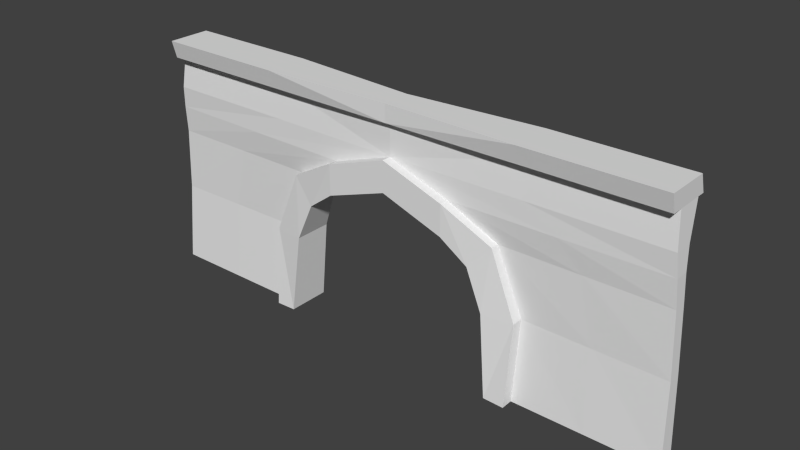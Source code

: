 # Source: gate.blend  (saved by Blender 2.91.10; exported with 4.5.12 LTS)
import bpy
from mathutils import Matrix  # noqa: F401  (used for matrix-valued properties, if any)

bpy.ops.wm.read_factory_settings(use_empty=True)
scene = bpy.context.scene
scene.name = 'Scene'

# ---- collections
col_collection_1 = bpy.data.collections.new('Collection 1'); scene.collection.children.link(col_collection_1)

# ---- materials (node trees are filled in below, after node groups)
mat_material = bpy.data.materials.new('Material')
mat_material.alpha_threshold = 0.0
mat_material.use_transparent_shadow = False
mat_material.roughness = 0.5
mat_material.line_color = (0.0, 0.0, 0.0, 1.0)

# ---- material node trees

# ---- world
world_world = bpy.data.worlds.new('World'); scene.world = world_world
world_world.color = (0.05088, 0.05088, 0.05088)
world_world.use_sun_shadow = False
world_world.sun_shadow_jitter_overblur = 0.0
world_world.cycles.sampling_method = 'MANUAL'
world_world.cycles.sample_map_resolution = 256

# ---- meshes
me_cube = bpy.data.meshes.new('Cube')
me_cube.from_pydata([(4.064, 1.0, -1.0), (4.064, -1.148, -1.0), (4.064, 1.0, 1.0), (4.064, -1.148, 1.0), (5.819, 0.965, -2.297), (5.819, -1.018, -2.297), (7.246, 0.9275, -0.7539), (7.246, -0.763, -0.7539), (6.913, 1.389, -4.808), (6.913, -1.098, -4.808), (8.908, 1.351, -4.841), (8.908, -0.8134, -4.841), (7.472, 1.476, -10.04), (7.472, -1.313, -10.04), (8.82, 1.476, -10.08), (8.82, -1.313, -10.08), (4.064, 0.5261, 1.0), (4.064, -0.5261, 1.0), (7.246, 0.5871, -0.7539), (7.246, -0.2064, -0.7539), (8.908, 0.9484, -4.841), (8.908, -0.08994, -4.841), (8.82, 0.9076, -10.08), (8.82, -0.516, -10.08), (17.64, 0.5392, 1.0), (17.64, -0.3491, 1.0), (17.52, 0.7588, 2.408), (17.52, -0.4447, 2.408), (17.72, 0.5871, -0.7539), (17.72, -0.2064, -0.7539), (17.92, 0.5871, -4.841), (17.92, -0.2064, -4.841), (18.13, 0.5261, -10.08), (18.13, -0.5261, -10.08), (17.32, 1.499, 4.556), (17.32, -0.2261, 4.556), (17.32, 2.014, 4.552), (17.32, -0.9096, 4.552), (17.32, 1.627, 5.699), (17.32, -1.207, 5.699), (8.759, 0.7616, 2.408), (13.42, -0.1482, -4.841), (13.47, -0.521, -10.08), (10.85, 0.5326, 1.0), (12.48, -0.2064, -0.7539), (10.85, -0.4376, 1.0), (13.42, 0.7677, -4.841), (13.47, 0.7168, -10.08), (8.759, -0.4431, 2.408), (12.48, 0.5871, -0.7539), (8.662, 1.499, 4.556), (8.662, -0.2261, 4.556), (8.662, 2.014, 4.552), (8.662, -0.9096, 4.552), (8.662, 1.627, 5.699), (8.662, -1.207, 5.699), (-4.064, 1.0, -1.0), (-4.064, -1.148, -1.0), (-4.064, 1.0, 1.0), (-4.064, -1.148, 1.0), (0.0, 1.0, 0.4076), (0.0, -1.148, 0.4076), (0.0, 1.0, 2.408), (0.0, -1.148, 2.408), (-5.819, 0.965, -2.297), (-5.819, -1.018, -2.297), (-7.246, 0.9275, -0.7539), (-7.246, -0.763, -0.7539), (-6.913, 1.389, -4.808), (-6.913, -1.098, -4.808), (-8.908, 1.351, -4.841), (-8.908, -0.8134, -4.841), (-7.472, 1.476, -10.04), (-7.472, -1.313, -10.04), (-8.82, 1.476, -10.08), (-8.82, -1.313, -10.08), (-4.064, 0.5261, 1.0), (-4.064, -0.5261, 1.0), (0.0, 0.5261, 2.408), (0.0, -0.5261, 2.408), (-7.246, 0.5871, -0.7539), (-7.246, -0.2064, -0.7539), (-8.908, 0.9484, -4.841), (-8.908, -0.08994, -4.841), (-8.82, 0.9076, -10.08), (-8.82, -0.516, -10.08), (-17.64, 0.5392, 1.0), (-17.64, -0.3491, 1.0), (-17.52, 0.7588, 2.408), (-17.52, -0.4447, 2.408), (-17.72, 0.5871, -0.7539), (-17.72, -0.2064, -0.7539), (-17.92, 0.5871, -4.841), (-17.92, -0.2064, -4.841), (-18.13, 0.5261, -10.08), (-18.13, -0.5261, -10.08), (0.0, 0.5261, 4.556), (-17.32, 1.499, 4.556), (0.0, -0.5261, 4.556), (-17.32, -0.2261, 4.556), (0.0, 0.9458, 4.552), (-17.32, 2.014, 4.552), (0.0, -0.9458, 4.552), (-17.32, -0.9096, 4.552), (0.0, 0.9458, 5.699), (-17.32, 1.627, 5.699), (0.0, -0.9458, 5.699), (-17.32, -1.207, 5.699), (-8.759, 0.7616, 2.408), (-13.42, -0.1482, -4.841), (-13.47, -0.521, -10.08), (-10.85, 0.5326, 1.0), (-12.48, -0.2064, -0.7539), (-10.85, -0.4376, 1.0), (-13.42, 0.7677, -4.841), (-13.47, 0.7168, -10.08), (-8.759, -0.4431, 2.408), (-12.48, 0.5871, -0.7539), (-8.662, 1.499, 4.556), (-8.662, -0.2261, 4.556), (-8.662, 2.014, 4.552), (-8.662, -0.9096, 4.552), (-8.662, 1.627, 5.699), (-8.662, -1.207, 5.699)], [], [(2, 0, 60, 62), (1, 3, 63, 61), (2, 62, 78, 16), (0, 1, 61, 60), (7, 5, 9, 11), (0, 2, 6, 4), (3, 1, 5, 7), (1, 0, 4, 5), (3, 7, 19, 17), (5, 4, 8, 9), (14, 10, 20, 22), (4, 6, 10, 8), (12, 14, 15, 13), (8, 10, 14, 12), (11, 9, 13, 15), (9, 8, 12, 13), (45, 44, 29, 25), (44, 41, 31, 29), (43, 40, 26, 24), (41, 42, 33, 31), (10, 6, 18, 20), (6, 2, 16, 18), (63, 3, 17, 79), (15, 14, 22, 23), (7, 11, 21, 19), (11, 15, 23, 21), (24, 25, 29, 28), (24, 26, 27, 25), (30, 31, 33, 32), (28, 29, 31, 30), (47, 46, 30, 32), (48, 45, 25, 27), (46, 49, 28, 30), (49, 43, 24, 28), (40, 78, 96, 50), (42, 47, 32, 33), (35, 34, 36, 37), (48, 27, 35, 51), (27, 26, 34, 35), (52, 100, 104, 54), (50, 96, 100, 52), (51, 35, 37, 53), (54, 55, 39, 38), (53, 37, 39, 55), (37, 36, 38, 39), (102, 53, 55, 106), (104, 106, 55, 54), (98, 51, 53, 102), (34, 50, 52, 36), (36, 52, 54, 38), (79, 48, 51, 98), (23, 22, 47, 42), (26, 40, 50, 34), (18, 16, 43, 49), (20, 18, 49, 46), (79, 17, 45, 48), (22, 20, 46, 47), (21, 23, 42, 41), (16, 78, 40, 43), (19, 21, 41, 44), (17, 19, 44, 45), (62, 78, 79, 63), (58, 62, 60, 56), (57, 61, 63, 59), (58, 76, 78, 62), (56, 60, 61, 57), (67, 71, 69, 65), (56, 64, 66, 58), (59, 67, 65, 57), (57, 65, 64, 56), (59, 77, 81, 67), (65, 69, 68, 64), (74, 84, 82, 70), (64, 68, 70, 66), (72, 73, 75, 74), (68, 72, 74, 70), (71, 75, 73, 69), (69, 73, 72, 68), (113, 87, 91, 112), (112, 91, 93, 109), (111, 86, 88, 108), (109, 93, 95, 110), (70, 82, 80, 66), (66, 80, 76, 58), (63, 79, 77, 59), (75, 85, 84, 74), (67, 81, 83, 71), (71, 83, 85, 75), (86, 90, 91, 87), (86, 87, 89, 88), (92, 94, 95, 93), (90, 92, 93, 91), (115, 94, 92, 114), (116, 89, 87, 113), (114, 92, 90, 117), (117, 90, 86, 111), (108, 118, 96, 78), (110, 95, 94, 115), (99, 103, 101, 97), (116, 119, 99, 89), (78, 96, 98, 79), (89, 99, 97, 88), (120, 122, 104, 100), (118, 120, 100, 96), (119, 121, 103, 99), (96, 100, 102, 98), (122, 105, 107, 123), (121, 123, 107, 103), (100, 104, 106, 102), (103, 107, 105, 101), (102, 106, 123, 121), (104, 122, 123, 106), (98, 102, 121, 119), (97, 101, 120, 118), (101, 105, 122, 120), (79, 98, 119, 116), (85, 110, 115, 84), (88, 97, 118, 108), (80, 117, 111, 76), (82, 114, 117, 80), (79, 116, 113, 77), (84, 115, 114, 82), (83, 109, 110, 85), (76, 111, 108, 78), (81, 112, 109, 83), (77, 113, 112, 81)])
_uv = me_cube.uv_layers.new(name='UVMap')
_uv.uv.foreach_set('vector', [0.6208, 0.2626, 0.6613, 0.2626, 0.6328, 0.1803, 0.5924, 0.1803, 0.6613, 0.4587, 0.6208, 0.4587, 0.5924, 0.541, 0.6328, 0.541, 0.9369, 0.7658, 0.9369, 0.848, 0.9464, 0.848, 0.9464, 0.7658, 0.5924, 0.9214, 0.6358, 0.9214, 0.6358, 0.8391, 0.5924, 0.8391, 0.6564, 0.3943, 0.6876, 0.4232, 0.7384, 0.401, 0.7392, 0.3606, 0.6613, 0.2626, 0.6208, 0.2626, 0.6563, 0.327, 0.6876, 0.2981, 0.6208, 0.4587, 0.6613, 0.4587, 0.6876, 0.4232, 0.6564, 0.3943, 0.6358, 0.9214, 0.5924, 0.9214, 0.5931, 0.9569, 0.6332, 0.9569, 0.9369, 0.7658, 0.9291, 0.7013, 0.9178, 0.7013, 0.9243, 0.7658, 0.6983, 0.8767, 0.7384, 0.8767, 0.747, 0.8268, 0.6966, 0.8268, 0.01369, 0.7338, 0.01259, 0.8397, 0.02075, 0.84, 0.02519, 0.7342, 0.6876, 0.2981, 0.6563, 0.327, 0.7391, 0.3606, 0.7384, 0.3203, 0.05246, 0.7903, 0.07974, 0.7903, 0.07974, 0.7338, 0.05246, 0.7338, 0.7384, 0.3203, 0.7391, 0.3606, 0.845, 0.3589, 0.8444, 0.3316, 0.7392, 0.3606, 0.7384, 0.401, 0.8443, 0.3897, 0.845, 0.3624, 0.6966, 0.8268, 0.747, 0.8268, 0.7487, 0.7213, 0.6923, 0.7213, 0.3682, 0.1473, 0.4037, 0.1142, 0.4037, 0.008257, 0.3682, 0.009916, 0.4037, 0.1142, 0.4865, 0.09532, 0.4865, 0.004066, 0.4037, 0.008257, 0.2242, 0.1473, 0.2527, 0.1896, 0.2527, 0.01231, 0.2242, 0.009916, 0.4865, 0.09532, 0.5924, 0.09418, 0.5923, 0.0, 0.4865, 0.004066, 0.01259, 0.8397, 0.0183, 0.9238, 0.02519, 0.924, 0.02075, 0.84, 0.9383, 0.7013, 0.9369, 0.7658, 0.9464, 0.7658, 0.9452, 0.7013, 0.9369, 0.848, 0.9369, 0.7658, 0.9243, 0.7658, 0.9243, 0.848, 0.5924, 0.7213, 0.5924, 0.7213, 0.5924, 0.7213, 0.5924, 0.7213, 0.8434, 0.9113, 0.8395, 0.8275, 0.8249, 0.8284, 0.8322, 0.912, 0.8395, 0.8275, 0.8434, 0.7213, 0.8273, 0.7222, 0.8249, 0.8284, 0.9032, 0.7746, 0.8852, 0.7758, 0.8905, 0.8111, 0.9065, 0.81, 0.9032, 0.7746, 0.9057, 0.7458, 0.8814, 0.7475, 0.8852, 0.7758, 0.912, 0.8927, 0.896, 0.8937, 0.8965, 1.0, 0.9178, 0.9986, 0.9065, 0.81, 0.8905, 0.8111, 0.896, 0.8937, 0.912, 0.8927, 1.907e-06, 0.09418, 0.106, 0.09532, 0.106, 0.004066, 0.0, 0.0, 0.3397, 0.1896, 0.3682, 0.1473, 0.3682, 0.009916, 0.3397, 0.01231, 0.106, 0.09532, 0.1887, 0.1142, 0.1887, 0.008255, 0.106, 0.004066, 0.1887, 0.1142, 0.2242, 0.1473, 0.2242, 0.009916, 0.1887, 0.008255, 0.2527, 0.1896, 0.2527, 0.3669, 0.2962, 0.3669, 0.2962, 0.1916, 0.8064, 0.8155, 0.7813, 0.8155, 0.7851, 0.9097, 0.8064, 0.9097, 0.1707, 0.7791, 0.1707, 0.7442, 0.1707, 0.7338, 0.1707, 0.793, 0.3397, 0.1896, 0.3397, 0.01231, 0.2963, 0.01623, 0.2963, 0.1916, 0.8814, 0.7475, 0.9057, 0.7458, 0.9178, 0.7013, 0.8829, 0.7037, 0.979, 0.526, 0.979, 0.3507, 0.9558, 0.3507, 0.9558, 0.526, 0.9128, 0.526, 0.9325, 0.3507, 0.924, 0.3507, 0.9024, 0.526, 0.979, 0.526, 0.979, 0.7013, 0.9929, 0.7013, 0.9929, 0.526, 0.9024, 0.526, 0.845, 0.526, 0.845, 0.7013, 0.9024, 0.7013, 0.9558, 0.1753, 0.9558, 0.0, 0.9325, 0.0, 0.9325, 0.1753, 0.07974, 0.7398, 0.07974, 0.799, 0.1029, 0.7912, 0.1029, 0.7338, 0.9558, 0.3507, 0.9558, 0.1753, 0.9325, 0.1753, 0.9326, 0.3507, 0.8886, 0.3507, 0.8503, 0.3507, 0.845, 0.526, 0.9024, 0.526, 0.9851, 0.3507, 0.979, 0.526, 0.9929, 0.526, 0.9936, 0.3507, 0.9128, 0.7013, 0.9128, 0.526, 0.9024, 0.526, 0.9024, 0.7013, 0.979, 0.7013, 0.979, 0.526, 0.9558, 0.526, 0.9558, 0.7013, 0.3397, 0.3669, 0.3397, 0.1896, 0.2963, 0.1916, 0.2962, 0.3669, 0.8064, 0.7213, 0.7776, 0.7213, 0.7813, 0.8155, 0.8064, 0.8155, 0.2527, 0.01231, 0.2527, 0.1896, 0.2962, 0.1916, 0.2962, 0.01623, 0.1887, 0.2202, 0.2242, 0.2846, 0.2242, 0.1473, 0.1887, 0.1142, 0.106, 0.1866, 0.1887, 0.2202, 0.1887, 0.1142, 0.106, 0.09532, 0.3397, 0.3669, 0.3682, 0.2846, 0.3682, 0.1473, 0.3397, 0.1896, 2.861e-06, 0.1884, 0.106, 0.1866, 0.106, 0.09532, 1.907e-06, 0.09418, 0.4865, 0.1866, 0.5924, 0.1884, 0.5924, 0.09418, 0.4865, 0.09532, 0.2242, 0.2846, 0.2527, 0.3669, 0.2527, 0.1896, 0.2242, 0.1473, 0.4037, 0.2202, 0.4865, 0.1866, 0.4865, 0.09532, 0.4037, 0.1142, 0.3682, 0.2846, 0.4037, 0.2202, 0.4037, 0.1142, 0.3682, 0.1473, 0.5924, 0.7213, 0.5924, 0.7213, 0.5924, 0.7213, 0.5924, 0.7213, 0.6208, 0.09806, 0.5924, 0.1803, 0.6328, 0.1803, 0.6613, 0.09806, 0.6613, 0.6232, 0.6328, 0.541, 0.5924, 0.541, 0.6208, 0.6232, 0.9369, 0.9303, 0.9464, 0.9303, 0.9464, 0.848, 0.9369, 0.848, 0.5924, 0.7568, 0.5924, 0.8391, 0.6358, 0.8391, 0.6358, 0.7568, 0.6564, 0.6876, 0.7392, 0.7213, 0.7384, 0.6809, 0.6876, 0.6588, 0.6613, 0.09806, 0.6876, 0.06253, 0.6563, 0.03365, 0.6208, 0.09806, 0.6208, 0.6232, 0.6564, 0.6876, 0.6876, 0.6588, 0.6613, 0.6232, 0.6358, 0.7568, 0.6332, 0.7213, 0.5931, 0.7213, 0.5924, 0.7568, 0.9369, 0.9303, 0.9243, 0.9303, 0.9178, 0.9947, 0.9291, 0.9947, 0.6863, 0.8768, 0.6879, 0.8268, 0.6376, 0.8268, 0.6462, 0.8768, 0.0011, 0.9241, 0.01259, 0.9237, 0.008152, 0.818, 0.0, 0.8182, 0.6876, 0.06253, 0.7384, 0.04038, 0.7391, 0.0, 0.6563, 0.03365, 0.02519, 0.7338, 0.02519, 0.7903, 0.05246, 0.7903, 0.05246, 0.7338, 0.7384, 0.04038, 0.8444, 0.02907, 0.845, 0.00179, 0.7391, 0.0, 0.7392, 0.7213, 0.845, 0.7195, 0.8443, 0.6922, 0.7384, 0.6809, 0.6879, 0.8268, 0.6923, 0.7213, 0.6358, 0.7213, 0.6376, 0.8268, 0.3682, 0.5865, 0.3682, 0.7239, 0.4037, 0.7255, 0.4037, 0.6196, 0.4037, 0.6196, 0.4037, 0.7255, 0.4865, 0.7297, 0.4865, 0.6385, 0.2242, 0.5865, 0.2242, 0.7239, 0.2527, 0.7215, 0.2527, 0.5442, 0.4865, 0.6385, 0.4865, 0.7297, 0.5923, 0.7338, 0.5924, 0.6396, 0.0, 0.8182, 0.008152, 0.818, 0.01259, 0.7338, 0.005706, 0.734, 0.9383, 0.9947, 0.9452, 0.9947, 0.9464, 0.9303, 0.9369, 0.9303, 0.9369, 0.848, 0.9243, 0.848, 0.9243, 0.9303, 0.9369, 0.9303, 0.5924, 0.7213, 0.5924, 0.7213, 0.5924, 0.7213, 0.5924, 0.7213, 0.8249, 0.722, 0.8136, 0.7213, 0.8064, 0.805, 0.821, 0.8058, 0.821, 0.8058, 0.8064, 0.805, 0.8088, 0.9111, 0.8249, 0.9121, 0.8668, 0.9267, 0.8701, 0.8913, 0.8541, 0.8902, 0.8489, 0.9255, 0.8668, 0.9267, 0.8489, 0.9255, 0.845, 0.9539, 0.8694, 0.9555, 0.8756, 0.8087, 0.8814, 0.7028, 0.8602, 0.7013, 0.8596, 0.8076, 0.8701, 0.8913, 0.8756, 0.8087, 0.8596, 0.8076, 0.8541, 0.8902, 1.907e-06, 0.6396, 0.0, 0.7338, 0.106, 0.7297, 0.106, 0.6385, 0.3397, 0.5442, 0.3397, 0.7215, 0.3682, 0.7239, 0.3682, 0.5865, 0.106, 0.6385, 0.106, 0.7297, 0.1887, 0.7255, 0.1887, 0.6196, 0.1887, 0.6196, 0.1887, 0.7255, 0.2242, 0.7239, 0.2242, 0.5865, 0.2527, 0.5442, 0.2962, 0.5422, 0.2962, 0.3669, 0.2527, 0.3669, 0.7776, 0.8155, 0.7776, 0.7213, 0.7563, 0.7213, 0.7525, 0.8155, 0.1707, 0.7476, 0.1706, 0.7338, 0.1706, 0.793, 0.1707, 0.7826, 0.3397, 0.5442, 0.2963, 0.5422, 0.2963, 0.7176, 0.3397, 0.7215, 0.1261, 0.7338, 0.1261, 0.7773, 0.1474, 0.7773, 0.1474, 0.7338, 0.845, 0.9539, 0.8466, 0.9977, 0.8814, 1.0, 0.8694, 0.9555, 0.979, 0.1753, 0.9558, 0.1753, 0.9558, 0.3507, 0.979, 0.3507, 0.9128, 0.1753, 0.9024, 0.1753, 0.924, 0.3507, 0.9325, 0.3507, 0.979, 0.1753, 0.9929, 0.1753, 0.9929, 0.0, 0.979, 0.0, 0.1707, 0.7636, 0.1708, 0.7721, 0.1708, 0.7338, 0.1707, 0.7423, 0.9024, 0.1753, 0.9024, 0.0, 0.845, 0.0, 0.845, 0.1753, 0.9558, 0.526, 0.9325, 0.526, 0.9325, 0.7013, 0.9558, 0.7013, 0.1706, 0.7338, 0.1474, 0.7338, 0.1474, 0.7721, 0.1706, 0.7721, 0.1029, 0.793, 0.1261, 0.799, 0.1261, 0.7416, 0.1029, 0.7338, 0.9558, 0.3507, 0.9326, 0.3507, 0.9325, 0.526, 0.9558, 0.526, 0.8886, 0.3507, 0.9024, 0.1753, 0.845, 0.1753, 0.8503, 0.3507, 0.9851, 0.3507, 0.9936, 0.3507, 0.9929, 0.1753, 0.979, 0.1753, 0.9128, 0.0, 0.9024, 0.0, 0.9024, 0.1753, 0.9128, 0.1753, 0.979, 0.0, 0.9558, 0.0, 0.9558, 0.1753, 0.979, 0.1753, 0.3397, 0.3669, 0.2962, 0.3669, 0.2963, 0.5422, 0.3397, 0.5442, 0.7776, 0.9097, 0.7776, 0.8155, 0.7525, 0.8155, 0.7487, 0.9097, 0.2527, 0.7215, 0.2962, 0.7176, 0.2962, 0.5422, 0.2527, 0.5442, 0.1887, 0.5136, 0.1887, 0.6196, 0.2242, 0.5865, 0.2242, 0.4492, 0.106, 0.5472, 0.106, 0.6385, 0.1887, 0.6196, 0.1887, 0.5136, 0.3397, 0.3669, 0.3397, 0.5442, 0.3682, 0.5865, 0.3682, 0.4492, 2.861e-06, 0.5454, 1.907e-06, 0.6396, 0.106, 0.6385, 0.106, 0.5472, 0.4865, 0.5472, 0.4865, 0.6385, 0.5924, 0.6396, 0.5924, 0.5454, 0.2242, 0.4492, 0.2242, 0.5865, 0.2527, 0.5442, 0.2527, 0.3669, 0.4037, 0.5136, 0.4037, 0.6196, 0.4865, 0.6385, 0.4865, 0.5472, 0.3682, 0.4492, 0.3682, 0.5865, 0.4037, 0.6196, 0.4037, 0.5136])
me_cube.materials.append(mat_material)
me_cube.use_remesh_preserve_volume = False
me_cube.use_remesh_preserve_attributes = False
me_cube.use_mirror_vertex_groups = False
me_cube.update()

# ---- objects
ob_cube = bpy.data.objects.new('Cube', me_cube)

# ---- transforms, parenting, visibility, modifiers, constraints
ob_cube.location = (0.0, 0.0, 9.677)
ob_cube.lock_rotations_4d = False
ob_cube.empty_display_type = 'ARROWS'
ob_cube.lineart.crease_threshold = 0.0

# ---- collection membership
col_collection_1.objects.link(ob_cube)

# ---- scene / render settings (as saved in the file)
scene.frame_start = 1; scene.frame_end = 250; scene.frame_set(1)
scene.render.engine = 'BLENDER_EEVEE_NEXT'
scene.render.resolution_percentage = 50
scene.render.dither_intensity = 0.0
scene.cycles.use_denoising = False
scene.cycles.samples = 10
scene.cycles.sampling_pattern = 'TABULATED_SOBOL'
scene.cycles.light_sampling_threshold = 0.0
scene.cycles.use_adaptive_sampling = False
scene.cycles.use_light_tree = False
scene.cycles.blur_glossy = 0.0
scene.cycles.pixel_filter_type = 'GAUSSIAN'
scene.cycles.sample_clamp_indirect = 0.0
scene.view_settings.view_transform = 'Standard'
bpy.context.view_layer.update()

# ---- added for rendering (the .blend has no active camera and no usable light): camera, sun
cam_auto = bpy.data.cameras.new('AutoCamera')
cam_auto.lens = 50.0
cam_auto.sensor_width = 36.0
cam_auto.clip_end = 1000.0
ob_auto_camera = bpy.data.objects.new('AutoCamera', cam_auto)
scene.collection.objects.link(ob_auto_camera)
ob_auto_camera.location = (36.708, -43.6993, 36.8548)
ob_auto_camera.rotation_euler = (1.09748, -7.21219e-08, 0.694738)
scene.camera = ob_auto_camera
light_auto_sun = bpy.data.lights.new('AutoSun', 'SUN')
light_auto_sun.energy = 3.0
light_auto_sun.angle = 0.0523599
ob_auto_sun = bpy.data.objects.new('AutoSun', light_auto_sun)
scene.collection.objects.link(ob_auto_sun)
ob_auto_sun.rotation_euler = (0.872665, 0.174533, 0.523599)
bpy.context.view_layer.update()
